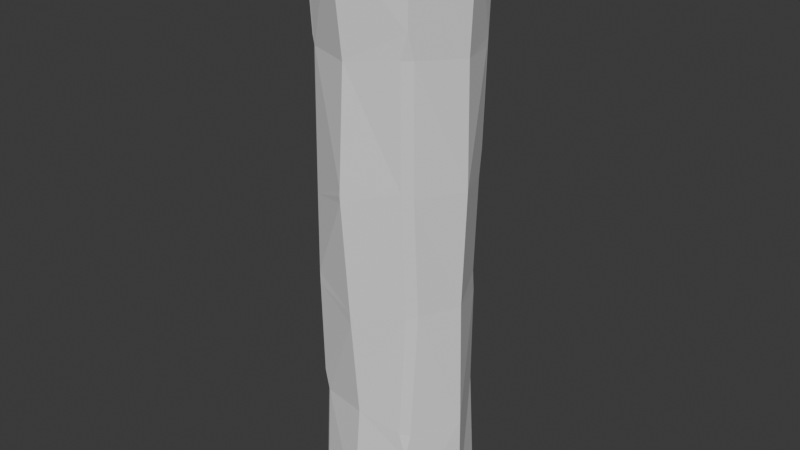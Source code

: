 # Source: long-wood-log.blend  (saved by Blender 4.1.24; exported with 4.5.12 LTS)
import bpy
from mathutils import Matrix  # noqa: F401  (used for matrix-valued properties, if any)

bpy.ops.wm.read_factory_settings(use_empty=True)
scene = bpy.context.scene
scene.name = 'Scene'

# ---- collections
col_collection = bpy.data.collections.new('Collection'); scene.collection.children.link(col_collection)

# ---- world
world_world = bpy.data.worlds.new('World'); scene.world = world_world
world_world.use_nodes = True; world_world.node_tree.nodes.clear()
_N = world_world.node_tree.nodes; _L = world_world.node_tree.links
n0 = _N.new('ShaderNodeOutputWorld'); n0.name = 'World Output'; n0.location = (300, 300)
n1 = _N.new('ShaderNodeBackground'); n1.name = 'Background'; n1.location = (10, 300)
n1.inputs[0].default_value = (0.05088, 0.05088, 0.05088, 1.0)
_L.new(n1.outputs[0], n0.inputs[0])
n0.is_active_output = True
world_world.color = (0.05088, 0.05088, 0.05088)
world_world.use_sun_shadow = False
world_world.sun_shadow_jitter_overblur = 0.0

# ---- meshes
me_cylinder = bpy.data.meshes.new('Cylinder')
me_cylinder.from_pydata([(0.0, 0.7362, -1.0), (0.5206, 0.5206, -1.0), (0.7362, 0.0, -1.0), (0.5206, -0.5206, -1.0), (0.5089, -0.5078, 0.9982), (0.0, -0.7362, -1.0), (0.01111, -0.7282, 0.9998), (-0.5206, -0.5206, -1.0), (-0.5206, -0.5206, 1.0), (-0.7362, 0.0, -1.0), (-0.5206, 0.5206, -1.0), (0.7464, 0.7462, -1.0), (0.7725, 0.7729, 1.0), (-0.0004286, 1.127, 0.9951), (1.08, 0.01328, 0.9865), (-0.7729, -0.7725, 1.0), (-1.074, -0.02256, -1.0), (-0.7525, 0.7808, -1.0), (-0.7458, 0.7637, 0.9976), (0.6145, 0.434, 0.8958), (0.09387, 0.6497, 0.8958), (0.8301, -0.08656, 0.8958), (0.6145, -0.6072, 0.8958), (0.09387, -0.8228, 0.8958), (-0.4267, -0.6072, 0.8958), (-0.6424, -0.08656, 0.8958), (-0.4267, 0.434, 0.8958), (0.5206, -0.5206, -1.0), (0.0, -0.7362, -1.0), (-0.5206, 0.5206, -1.0), (1.002e-07, 0.7362, -0.922), (0.5206, 0.5206, -0.922), (0.7362, 0.0, -0.922), (0.5206, -0.5206, -0.922), (1.002e-07, -0.7362, -0.922), (-0.5206, -0.5206, -0.922), (-0.7362, 0.0, -0.922), (-0.5206, 0.5206, -0.922), (-0.009028, 1.044, 0.2276), (0.6753, 0.7116, -0.5924), (1.016, 0.008927, 0.5974), (1.07, -0.02433, 0.1974), (1.0, 0.0, -0.2), (1.053, -0.0162, -0.6283), (0.0, -1.0, 0.6), (0.07397, -0.9138, -0.5779), (-1.029, -0.009172, -0.2), (-0.9322, 0.02155, -0.5885), (-0.8042, 0.6946, 0.5575), (0.6145, 0.434, 0.9377), (0.07001, 0.6548, 0.9361), (0.8301, -0.08656, 0.9377), (0.6145, -0.6072, 0.9377), (0.09387, -0.8228, 0.9377), (-0.4267, -0.6072, 0.9377), (-0.6424, -0.08656, 0.9377), (-0.4511, 0.4495, 0.9351), (1.185e-07, 0.7362, -0.9504), (0.5206, 0.5206, -0.9504), (0.7362, 0.0, -0.9504), (0.5206, -0.5206, -0.9504), (1.185e-07, -0.7362, -0.9504), (-0.5206, -0.5206, -0.9504), (-0.7362, 0.0, -0.9504), (-0.5206, 0.5206, -0.9504), (-0.08339, 1.025, -1.0), (0.08154, 1.022, -1.0), (2.451e-05, 0.9671, -1.0), (0.1429, 1.021, -0.6485), (0.09117, 1.025, -0.1777), (-0.06875, 1.023, -0.1832), (0.006306, 1.06, -0.09092), (0.7691, 0.6169, 0.1693), (0.6491, 0.7375, 0.1725), (0.7409, 0.6964, 0.2532), (0.5715, 0.7891, -0.1699), (0.6916, 0.6671, -0.172), (0.6583, 0.7409, -0.2564), (0.6527, -0.7682, 0.6198), (0.7586, -0.6645, 0.6196), (0.7384, -0.7498, 0.7017), (0.7455, -0.6349, 0.1997), (0.6618, -0.6805, -0.203), (0.7649, -0.567, -0.2004), (0.7403, -0.6707, -0.6334), (0.6283, -0.7652, -0.6271), (0.7141, -0.7451, -0.714), (-0.6747, -0.772, -0.9995), (-0.7777, -0.6774, -1.0), (-0.6927, -0.6929, -1.0), (-0.7296, -0.6344, -0.5989), (-0.6334, -0.7266, -0.5979), (-0.7029, -0.7192, -0.5252), (-0.6589, 0.7392, 0.1781), (-0.7579, 0.6345, 0.1754), (-0.7447, 0.7034, 0.245), (-0.8607, 0.5505, -0.2208), (-0.7688, 0.6594, -0.2198), (-0.8234, 0.6356, -0.2945), (-1.024, 0.04112, 0.9938), (-1.026, -0.0331, 0.9939), (-0.9992, 0.00266, 0.9942), (-1.056, -0.09452, 0.5727), (-1.062, -0.02317, 0.5708), (-1.067, -0.05423, 0.5337), (-5.573e-05, 0.787, 0.9994), (0.02318, 0.7149, 0.9743), (0.03822, 0.7204, 1.0), (-0.6768, -0.03418, 0.9654), (-0.736, -0.006939, 0.9988), (-0.6804, -0.04768, 0.9996), (-0.467, 0.4372, 0.9644), (-0.5162, 0.4733, 1.002), (0.5517, 0.4919, 0.9655), (0.5503, 0.5503, 1.0), (0.4847, 0.5355, 1.0), (0.7776, 0.001596, 0.9984), (0.7673, -0.02867, 0.9655), (0.7204, -0.03543, 0.9999), (0.0, 0.7362, -1.0), (3.952e-08, 0.7362, -0.9648), (-0.03248, 0.7228, -1.0), (0.5206, 0.5206, -1.0), (0.5206, 0.5206, -0.9648), (0.7362, 0.0, -0.9648), (0.7362, 0.0, -1.0), (0.7228, -0.03248, -1.0), (-0.5206, -0.5206, -1.0), (-0.5206, -0.5206, -0.9648), (-0.4881, -0.5341, -1.0), (-0.7362, 0.0, -0.9648), (-0.7362, 0.0, -1.0), (-0.7228, 0.03248, -1.0), (-0.03002, -1.064, 0.1719), (-0.03202, -1.063, 0.2139), (-0.05274, -1.058, 0.1919), (0.03684, -1.013, -0.2038), (0.0425, -1.004, -0.2452), (0.0592, -1.0, -0.2242), (-0.6839, -0.7744, -0.1847), (-0.6863, -0.7746, -0.1425), (-0.6914, -0.7586, -0.1648), (0.6349, -0.7439, 0.2203), (0.6354, -0.7394, 0.1784), (0.6491, -0.728, 0.1994), (-0.006071, 0.986, 0.6264), (-0.006731, 0.9805, 0.5661), (-0.03603, 0.9644, 0.5954), (0.7768, 0.6855, 0.5498), (0.78, 0.6909, 0.6119), (0.7909, 0.6548, 0.5818), (-0.7436, 0.7005, -0.6589), (-0.7376, 0.7156, -0.7309), (-0.7457, 0.6719, -0.6897), (-0.02318, 1.029, -0.6975), (-0.01987, 1.029, -0.6239), (0.02083, 1.027, -0.6577), (-0.7174, -0.7004, 0.5943), (-0.6704, -0.7411, 0.5956), (-0.707, -0.7327, 0.6276), (-0.7433, -0.6985, 0.1909), (-0.7112, -0.7361, 0.1223), (-1.002, -0.0007543, 0.1671), (-1.006, -0.005184, 0.2319), (-0.9883, 0.03076, 0.1988), (0.74, -0.749, 1.001), (0.7674, -0.778, 0.9577), (0.7881, -0.7419, 1.0), (-0.04362, -1.125, 0.9519), (-0.04142, -1.089, 0.9947), (-0.08787, -1.12, 0.9944), (1.055, -0.001699, -0.965), (1.018, -0.0001693, -1.0), (1.042, 0.03203, -1.0), (0.7425, -0.7464, -0.9652), (0.7196, -0.7198, -1.0), (0.03146, -0.9885, -0.995), (0.03901, -1.015, -0.9603), (0.003027, -1.012, -0.9945)], [], [(93, 95, 48, 147, 146, 38), (72, 74, 148, 150, 40, 41), (42, 41, 81, 83), (41, 40, 79, 81), (160, 157, 102, 104, 163), (111, 108, 25, 26), (38, 146, 148, 74, 73), (0, 1, 122, 119), (151, 98, 97, 70, 155), (106, 111, 26, 20), (174, 86, 85, 45, 177), (105, 107, 115, 114, 12, 13), (2, 1, 11, 173, 172), (4, 118, 117, 21, 22), (178, 177, 45, 91, 87), (44, 168, 170, 15, 159, 158), (136, 133, 135, 161, 140), (103, 99, 18, 48), (10, 9, 16, 17), (135, 134, 44, 158, 161), (68, 69, 75, 77, 39), (8, 110, 109, 101, 100, 15), (25, 24, 54, 55), (113, 115, 107, 106, 20, 19), (78, 80, 166, 168, 44), (112, 105, 13, 18), (109, 112, 18, 99, 101), (8, 6, 23, 24), (6, 4, 22, 23), (124, 126, 27, 33, 32), (130, 132, 29, 37, 36), (128, 130, 36, 35), (3, 5, 28, 27), (28, 129, 128, 35, 34), (123, 124, 32, 31), (29, 121, 120, 30, 37), (36, 37, 64, 63), (9, 10, 29, 132, 131), (5, 7, 127, 129, 28), (2, 3, 27, 126, 125), (10, 0, 119, 121, 29), (1, 2, 125, 122), (7, 9, 131, 127), (27, 28, 34, 33), (0, 10, 17, 65, 67), (69, 71, 38, 73, 75), (145, 13, 12, 149), (164, 163, 104, 103, 48, 95, 94), (47, 46, 96, 98, 151, 153), (97, 93, 38, 71, 70), (150, 149, 12, 14, 40), (9, 7, 89, 88, 16), (90, 92, 139, 141, 46, 47), (88, 90, 47, 16), (78, 142, 144, 81, 79), (85, 82, 138, 137, 45), (82, 143, 133, 136, 138), (3, 2, 172, 175), (43, 42, 83, 84), (116, 118, 4, 165, 167, 14), (5, 3, 175, 176), (45, 137, 139, 92, 91), (46, 162, 164, 94, 96), (6, 8, 15, 170, 169), (171, 43, 84, 86, 174), (39, 77, 76, 42, 43), (76, 72, 41, 42), (1, 0, 67, 66, 11), (17, 152, 154, 65), (65, 154, 156, 68, 66), (49, 50, 56, 55, 54, 53, 52, 51), (23, 22, 52, 53), (21, 19, 49, 51), (26, 25, 55, 56), (24, 23, 53, 54), (22, 21, 51, 52), (19, 20, 50, 49), (20, 26, 56, 50), (57, 58, 59, 60, 61, 62, 63, 64), (34, 35, 62, 61), (32, 33, 60, 59), (30, 31, 58, 57), (37, 30, 57, 64), (35, 36, 63, 62), (33, 34, 61, 60), (31, 32, 59, 58), (65, 66, 67), (69, 70, 71), (72, 73, 74), (75, 76, 77), (156, 155, 70, 69, 68), (72, 76, 75, 73), (66, 68, 39, 11), (78, 79, 80), (84, 85, 86), (144, 143, 82, 83, 81), (82, 85, 84, 83), (4, 6, 169, 165), (87, 88, 89), (90, 91, 92), (90, 88, 87, 91), (7, 5, 176, 178, 87, 89), (93, 94, 95), (96, 97, 98), (93, 97, 96, 94), (141, 140, 161, 162, 46), (99, 100, 101), (102, 103, 104), (99, 103, 102, 100), (108, 110, 8, 24, 25), (105, 106, 107), (108, 109, 110), (112, 109, 108, 111), (105, 112, 111, 106), (114, 116, 14, 12), (113, 114, 115), (116, 117, 118), (116, 114, 113, 117), (117, 113, 19, 21), (119, 120, 121), (124, 125, 126), (127, 128, 129), (130, 131, 132), (119, 122, 123, 120), (122, 125, 124, 123), (127, 131, 130, 128), (120, 123, 31, 30), (133, 134, 135), (136, 137, 138), (139, 140, 141), (142, 143, 144), (136, 140, 139, 137), (133, 143, 142, 134), (142, 78, 44, 134), (145, 146, 147), (148, 149, 150), (145, 149, 148, 146), (48, 18, 13, 145, 147), (151, 152, 153), (154, 155, 156), (151, 155, 154, 152), (16, 47, 153, 152, 17), (157, 158, 159), (162, 163, 164), (157, 160, 161, 158), (160, 163, 162, 161), (157, 159, 15, 100, 102), (165, 166, 167), (168, 169, 170), (168, 166, 165, 169), (40, 14, 167, 166, 80, 79), (171, 172, 173), (176, 177, 178), (171, 174, 175, 172), (174, 177, 176, 175), (11, 39, 43, 171, 173)])
_uv = me_cylinder.uv_layers.new(name='UVMap')
_uv.uv.foreach_set('vector', [0.1125, 0.8, 0.125, 0.8188, 0.125, 0.9, 0.004625, 0.9, 0.0, 0.8917, 0.0, 0.8, 0.8607, 0.8, 0.875, 0.8211, 0.875, 0.8925, 0.8695, 0.9, 0.75, 0.9, 0.75, 0.8, 0.75, 0.7, 0.75, 0.8, 0.6382, 0.8, 0.6397, 0.7, 0.75, 0.8, 0.75, 0.9, 0.6377, 0.9, 0.6382, 0.8, 0.3697, 0.8076, 0.3696, 0.9, 0.2564, 0.9, 0.25, 0.8898, 0.25, 0.8086, 0.1251, 0.3749, 0.0733, 0.25, 0.0733, 0.25, 0.1251, 0.3749, 1.0, 0.8, 1.0, 0.8917, 0.875, 0.8925, 0.875, 0.8211, 0.8887, 0.8, 0.75, 0.4267, 0.8749, 0.3749, 0.8749, 0.3749, 0.75, 0.4267, 0.125, 0.6077, 0.125, 0.685, 0.1147, 0.7, 0.01167, 0.7, 0.01265, 0.6077, 0.25, 0.4267, 0.1251, 0.3749, 0.1251, 0.3749, 0.25, 0.4267, 0.625, 0.5095, 0.625, 0.5781, 0.6098, 0.6, 0.5, 0.6, 0.5, 0.5082, 0.25, 0.4349, 0.2592, 0.4229, 0.3663, 0.3785, 0.3802, 0.3802, 0.4197, 0.4197, 0.25, 0.49, 0.9267, 0.25, 0.8749, 0.3749, 0.9197, 0.4197, 0.987, 0.2573, 0.9825, 0.25, 0.3749, 0.1251, 0.4231, 0.2413, 0.4267, 0.25, 0.4267, 0.25, 0.3749, 0.1251, 0.4947, 0.5, 0.5, 0.5082, 0.5, 0.6, 0.3868, 0.6, 0.3865, 0.5, 0.5, 0.9, 0.5, 0.9893, 0.4933, 1.0, 0.375, 1.0, 0.375, 0.908, 0.3805, 0.9, 0.5, 0.705, 0.5, 0.795, 0.4966, 0.8, 0.3778, 0.7892, 0.375, 0.7067, 0.2438, 0.9, 0.2439, 1.0, 0.125, 1.0, 0.125, 0.9, 0.6251, 0.3749, 0.5733, 0.25, 0.51, 0.25, 0.5803, 0.4197, 0.4966, 0.8, 0.5, 0.8052, 0.5, 0.9, 0.3805, 0.9, 0.3792, 0.792, 0.9842, 0.6, 0.9843, 0.7, 0.891, 0.7, 0.875, 0.6793, 0.875, 0.6, 0.1251, 0.1251, 0.07726, 0.2404, 0.06553, 0.25, 0.01717, 0.25, 0.01337, 0.2419, 0.08029, 0.08029, 0.0733, 0.25, 0.1251, 0.1251, 0.1251, 0.1251, 0.0733, 0.25, 0.3749, 0.3749, 0.3663, 0.3785, 0.2592, 0.4229, 0.25, 0.4267, 0.25, 0.4267, 0.3749, 0.3749, 0.6119, 0.9, 0.625, 0.921, 0.625, 0.9886, 0.5, 0.9893, 0.5, 0.9, 0.1203, 0.3797, 0.25, 0.4349, 0.25, 0.49, 0.08029, 0.4197, 0.06553, 0.25, 0.1203, 0.3797, 0.08029, 0.4197, 0.01343, 0.2583, 0.01717, 0.25, 0.1251, 0.1251, 0.25, 0.0733, 0.25, 0.0733, 0.1251, 0.1251, 0.25, 0.0733, 0.3749, 0.1251, 0.3749, 0.1251, 0.25, 0.0733, 0.9267, 0.25, 0.9235, 0.2422, 0.8749, 0.1251, 0.8749, 0.1251, 0.9267, 0.25, 0.5733, 0.25, 0.5765, 0.2578, 0.6251, 0.3749, 0.6251, 0.3749, 0.5733, 0.25, 0.6251, 0.1251, 0.5733, 0.25, 0.5733, 0.25, 0.6251, 0.1251, 0.8749, 0.1251, 0.75, 0.0733, 0.75, 0.0733, 0.8749, 0.1251, 0.75, 0.0733, 0.6329, 0.1218, 0.6251, 0.1251, 0.6251, 0.1251, 0.75, 0.0733, 0.8749, 0.3749, 0.9267, 0.25, 0.9267, 0.25, 0.8749, 0.3749, 0.6251, 0.3749, 0.7422, 0.4235, 0.75, 0.4267, 0.75, 0.4267, 0.6251, 0.3749, 0.5733, 0.25, 0.6251, 0.3749, 0.6251, 0.3749, 0.5733, 0.25, 0.5733, 0.25, 0.6251, 0.3749, 0.6251, 0.3749, 0.5765, 0.2578, 0.5733, 0.25, 0.75, 0.0733, 0.6251, 0.1251, 0.6251, 0.1251, 0.6329, 0.1218, 0.75, 0.0733, 0.9267, 0.25, 0.8749, 0.1251, 0.8749, 0.1251, 0.9235, 0.2422, 0.9267, 0.25, 0.6251, 0.3749, 0.75, 0.4267, 0.75, 0.4267, 0.7422, 0.4235, 0.6251, 0.3749, 0.8749, 0.3749, 0.9267, 0.25, 0.9267, 0.25, 0.8749, 0.3749, 0.6251, 0.1251, 0.5733, 0.25, 0.5733, 0.25, 0.6251, 0.1251, 0.8749, 0.1251, 0.75, 0.0733, 0.75, 0.0733, 0.8749, 0.1251, 0.75, 0.4267, 0.6251, 0.3749, 0.5803, 0.4197, 0.7312, 0.4822, 0.75, 0.4725, 0.9843, 0.7, 1.0, 0.7217, 1.0, 0.8, 0.8887, 0.8, 0.891, 0.7, 1.0, 0.9074, 1.0, 1.0, 0.875, 1.0, 0.875, 0.9074, 0.2445, 0.8, 0.25, 0.8086, 0.25, 0.8898, 0.2438, 0.9, 0.125, 0.9, 0.125, 0.8188, 0.1376, 0.8, 0.25, 0.6, 0.25, 0.7, 0.1393, 0.7, 0.125, 0.685, 0.125, 0.6077, 0.1314, 0.6, 0.1147, 0.7, 0.1125, 0.8, 0.0, 0.8, 0.0, 0.7217, 0.01167, 0.7, 0.8695, 0.9, 0.875, 0.9074, 0.875, 1.0, 0.75, 1.0, 0.75, 0.9, 0.5733, 0.25, 0.6251, 0.1251, 0.5909, 0.09093, 0.5736, 0.09652, 0.51, 0.25, 0.3625, 0.6, 0.375, 0.6172, 0.375, 0.6952, 0.3719, 0.7, 0.25, 0.7, 0.25, 0.6, 0.363, 0.5, 0.3625, 0.6, 0.25, 0.6, 0.25, 0.5, 0.6119, 0.9, 0.6126, 0.805, 0.6161, 0.8, 0.6382, 0.8, 0.6377, 0.9, 0.6098, 0.6, 0.6121, 0.7, 0.5034, 0.7, 0.5, 0.6942, 0.5, 0.6, 0.6121, 0.7, 0.6126, 0.7948, 0.5, 0.795, 0.5, 0.705, 0.5034, 0.7, 0.8749, 0.1251, 0.9267, 0.25, 0.9825, 0.25, 0.9144, 0.08561, 0.75, 0.6, 0.75, 0.7, 0.6397, 0.7, 0.6377, 0.6, 0.4343, 0.25, 0.4231, 0.2413, 0.3749, 0.1251, 0.4142, 0.08578, 0.4233, 0.089, 0.49, 0.25, 0.75, 0.0733, 0.8749, 0.1251, 0.9144, 0.08561, 0.75, 0.01782, 0.5, 0.6, 0.5, 0.6942, 0.375, 0.6952, 0.375, 0.6172, 0.3868, 0.6, 0.25, 0.7, 0.25, 0.7918, 0.2445, 0.8, 0.1376, 0.8, 0.1393, 0.7, 0.25, 0.0733, 0.1251, 0.1251, 0.08029, 0.08029, 0.2409, 0.01379, 0.25, 0.01783, 0.75, 0.5094, 0.75, 0.6, 0.6377, 0.6, 0.625, 0.5781, 0.625, 0.5095, 0.875, 0.6, 0.875, 0.6793, 0.8614, 0.7, 0.75, 0.7, 0.75, 0.6, 0.8614, 0.7, 0.8607, 0.8, 0.75, 0.8, 0.75, 0.7, 0.8749, 0.3749, 0.75, 0.4267, 0.75, 0.4725, 0.7685, 0.4823, 0.9197, 0.4197, 0.125, 0.5, 0.125, 0.5883, 0.01285, 0.5891, 0.01386, 0.5, 0.01386, 0.5, 0.01285, 0.5891, 0.009792, 0.6, 0.0, 0.6, 0.0, 0.5041, 0.3749, 0.3749, 0.25, 0.4267, 0.1251, 0.3749, 0.0733, 0.25, 0.1251, 0.1251, 0.25, 0.0733, 0.3749, 0.1251, 0.4267, 0.25, 0.25, 0.0733, 0.3749, 0.1251, 0.3749, 0.1251, 0.25, 0.0733, 0.4267, 0.25, 0.3749, 0.3749, 0.3749, 0.3749, 0.4267, 0.25, 0.1251, 0.3749, 0.0733, 0.25, 0.0733, 0.25, 0.1251, 0.3749, 0.1251, 0.1251, 0.25, 0.0733, 0.25, 0.0733, 0.1251, 0.1251, 0.3749, 0.1251, 0.4267, 0.25, 0.4267, 0.25, 0.3749, 0.1251, 0.3749, 0.3749, 0.25, 0.4267, 0.25, 0.4267, 0.3749, 0.3749, 0.25, 0.4267, 0.1251, 0.3749, 0.1251, 0.3749, 0.25, 0.4267, 0.75, 0.4267, 0.8749, 0.3749, 0.9267, 0.25, 0.8749, 0.1251, 0.75, 0.0733, 0.6251, 0.1251, 0.5733, 0.25, 0.6251, 0.3749, 0.75, 0.0733, 0.6251, 0.1251, 0.6251, 0.1251, 0.75, 0.0733, 0.9267, 0.25, 0.8749, 0.1251, 0.8749, 0.1251, 0.9267, 0.25, 0.75, 0.4267, 0.8749, 0.3749, 0.8749, 0.3749, 0.75, 0.4267, 0.6251, 0.3749, 0.75, 0.4267, 0.75, 0.4267, 0.6251, 0.3749, 0.6251, 0.1251, 0.5733, 0.25, 0.5733, 0.25, 0.6251, 0.1251, 0.8749, 0.1251, 0.75, 0.0733, 0.75, 0.0733, 0.8749, 0.1251, 0.8749, 0.3749, 0.9267, 0.25, 0.9267, 0.25, 0.8749, 0.3749, 0.7312, 0.4822, 0.75, 0.4833, 0.75, 0.4725, 0.0, 0.6984, 0.01167, 0.7, 0.0002197, 0.7, 0.8607, 0.8, 0.8854, 0.7992, 0.875, 0.8211, 0.891, 0.7, 0.8642, 0.701, 0.875, 0.6793, 0.009792, 0.6, 0.01265, 0.6077, 0.01167, 0.7, 0.0, 0.6984, 0.0, 0.6, 0.8607, 0.8, 0.8614, 0.7, 0.891, 0.7, 0.8887, 0.8, 0.9863, 0.5, 0.9842, 0.6, 0.875, 0.6, 0.875, 0.5, 0.6119, 0.9, 0.6338, 0.8994, 0.625, 0.921, 0.6377, 0.6, 0.616, 0.6028, 0.625, 0.5781, 0.6161, 0.8, 0.6126, 0.7948, 0.6121, 0.7, 0.6397, 0.7, 0.6382, 0.8, 0.6121, 0.7, 0.6098, 0.6, 0.6377, 0.6, 0.6397, 0.7, 0.3749, 0.1251, 0.25, 0.0733, 0.25, 0.01783, 0.4142, 0.08578, 0.5849, 0.08487, 0.5736, 0.09652, 0.5909, 0.09093, 0.3625, 0.6, 0.3822, 0.6041, 0.375, 0.6172, 0.3625, 0.6, 0.363, 0.5, 0.3865, 0.5, 0.3868, 0.6, 0.6251, 0.1251, 0.75, 0.0733, 0.75, 0.01782, 0.7429, 0.01295, 0.5958, 0.07385, 0.5909, 0.09093, 0.1125, 0.8, 0.1327, 0.8011, 0.125, 0.8188, 0.1393, 0.7, 0.1157, 0.703, 0.125, 0.685, 0.1125, 0.8, 0.1147, 0.7, 0.1393, 0.7, 0.1376, 0.8, 0.3719, 0.7, 0.375, 0.7067, 0.3763, 0.7894, 0.25, 0.7918, 0.25, 0.7, 0.01237, 0.25, 0.01337, 0.2419, 0.01717, 0.25, 0.2564, 0.9, 0.2455, 0.8998, 0.25, 0.8898, 0.2439, 1.0, 0.2438, 0.9, 0.2564, 0.9, 0.256, 1.0, 0.0733, 0.25, 0.07726, 0.2404, 0.1251, 0.1251, 0.1251, 0.1251, 0.0733, 0.25, 0.25, 0.4349, 0.255, 0.4237, 0.2592, 0.4229, 0.0733, 0.25, 0.07126, 0.2451, 0.07726, 0.2404, 0.1203, 0.3797, 0.06553, 0.25, 0.0733, 0.25, 0.1251, 0.3749, 0.25, 0.4349, 0.1203, 0.3797, 0.1251, 0.3749, 0.25, 0.4267, 0.3802, 0.3802, 0.4343, 0.25, 0.49, 0.25, 0.4197, 0.4197, 0.3749, 0.3749, 0.3719, 0.3824, 0.3663, 0.3785, 0.4343, 0.25, 0.4331, 0.2433, 0.4231, 0.2413, 0.4343, 0.25, 0.3802, 0.3802, 0.3749, 0.3749, 0.4267, 0.25, 0.4267, 0.25, 0.3749, 0.3749, 0.3749, 0.3749, 0.4267, 0.25, 0.75, 0.4267, 0.0, 0.0, 0.7422, 0.4235, 0.9267, 0.25, 0.9267, 0.25, 0.9235, 0.2422, 0.6251, 0.1251, 0.0, 0.0, 0.6329, 0.1218, 0.5733, 0.25, 0.5733, 0.25, 0.5765, 0.2578, 0.75, 0.4267, 0.8749, 0.3749, 0.8749, 0.3749, 0.75, 0.4267, 0.8749, 0.3749, 0.9267, 0.25, 0.9267, 0.25, 0.8749, 0.3749, 0.6251, 0.1251, 0.5733, 0.25, 0.5733, 0.25, 0.6251, 0.1251, 0.75, 0.4267, 0.8749, 0.3749, 0.8749, 0.3749, 0.75, 0.4267, 0.5, 0.795, 0.5011, 0.805, 0.4966, 0.8, 0.5, 0.705, 0.4995, 0.6945, 0.5034, 0.7, 0.375, 0.6952, 0.3741, 0.705, 0.3719, 0.7, 0.6126, 0.805, 0.6133, 0.7949, 0.6161, 0.8, 0.5, 0.705, 0.375, 0.7067, 0.375, 0.6952, 0.5, 0.6942, 0.5, 0.795, 0.6126, 0.7948, 0.6126, 0.805, 0.5, 0.8052, 0.6126, 0.805, 0.6119, 0.9, 0.5, 0.9, 0.5, 0.8052, 0.0, 0.9, 0.0, 0.8917, 0.004625, 0.9, 0.875, 0.8925, 0.876, 0.9075, 0.8695, 0.9, 1.0, 0.9074, 0.875, 0.9074, 0.875, 0.8925, 1.0, 0.8917, 0.125, 0.9, 0.125, 1.0, 0.0, 1.0, 0.0, 0.9074, 0.004625, 0.9, 0.125, 0.6077, 0.1257, 0.5925, 0.1314, 0.6, 0.01285, 0.5891, 0.01382, 0.611, 0.009792, 0.6, 0.125, 0.6077, 0.01265, 0.6077, 0.01285, 0.5891, 0.125, 0.5883, 0.25, 0.5, 0.25, 0.6, 0.1314, 0.6, 0.125, 0.5883, 0.125, 0.5, 0.3696, 0.9, 0.3788, 0.8998, 0.375, 0.908, 0.25, 0.7918, 0.2507, 0.8087, 0.2445, 0.8, 0.3696, 0.9, 0.3697, 0.8076, 0.3792, 0.792, 0.3805, 0.9, 0.3697, 0.8076, 0.25, 0.8086, 0.25, 0.7918, 0.3763, 0.7894, 0.3696, 0.9, 0.375, 0.908, 0.375, 1.0, 0.256, 1.0, 0.2564, 0.9, 0.4142, 0.08578, 0.419, 0.08111, 0.4233, 0.089, 0.25, 0.01228, 0.25, 0.01783, 0.2409, 0.01379, 0.252, 0.01082, 0.4192, 0.08006, 0.4142, 0.08578, 0.25, 0.01783, 0.75, 0.9, 0.75, 1.0, 0.6314, 1.0, 0.625, 0.9886, 0.625, 0.921, 0.6377, 0.9, 0.9899, 0.25, 0.9825, 0.25, 0.987, 0.2573, 0.75, 0.01782, 0.75, 0.01172, 0.7429, 0.01295, 0.9899, 0.2497, 0.9197, 0.08029, 0.9144, 0.08561, 0.9825, 0.25, 0.9188, 0.07994, 0.7513, 0.01054, 0.75, 0.01782, 0.9144, 0.08561, 0.875, 0.5, 0.875, 0.6, 0.75, 0.6, 0.75, 0.5094, 0.7554, 0.5])
me_cylinder.materials.append(None)
me_cylinder.update()

# ---- objects
ob_cylinder = bpy.data.objects.new('Cylinder', me_cylinder)

# ---- transforms, parenting, visibility, modifiers, constraints
ob_cylinder.location = (0.0, 0.0, 4.671)
ob_cylinder.scale = (1.577, 1.577, 6.408)

# ---- collection membership
col_collection.objects.link(ob_cylinder)

# ---- scene / render settings (as saved in the file)
scene.frame_start = 1; scene.frame_end = 250; scene.frame_set(3)
scene.render.engine = 'BLENDER_EEVEE_NEXT'
scene.cycles.sampling_pattern = 'TABULATED_SOBOL'
scene.eevee.ray_tracing_options.trace_max_roughness = 0.0
bpy.context.view_layer.update()

# ---- added for rendering (the .blend has no active camera and no usable light): camera, sun
cam_auto = bpy.data.cameras.new('AutoCamera')
cam_auto.lens = 50.0
cam_auto.sensor_width = 36.0
cam_auto.clip_end = 1000.0
ob_auto_camera = bpy.data.objects.new('AutoCamera', cam_auto)
scene.collection.objects.link(ob_auto_camera)
ob_auto_camera.location = (12.7124, -15.248, 14.8414)
ob_auto_camera.rotation_euler = (1.09748, -7.21219e-08, 0.694738)
scene.camera = ob_auto_camera
light_auto_sun = bpy.data.lights.new('AutoSun', 'SUN')
light_auto_sun.energy = 3.0
light_auto_sun.angle = 0.0523599
ob_auto_sun = bpy.data.objects.new('AutoSun', light_auto_sun)
scene.collection.objects.link(ob_auto_sun)
ob_auto_sun.rotation_euler = (0.872665, 0.174533, 0.523599)
bpy.context.view_layer.update()
